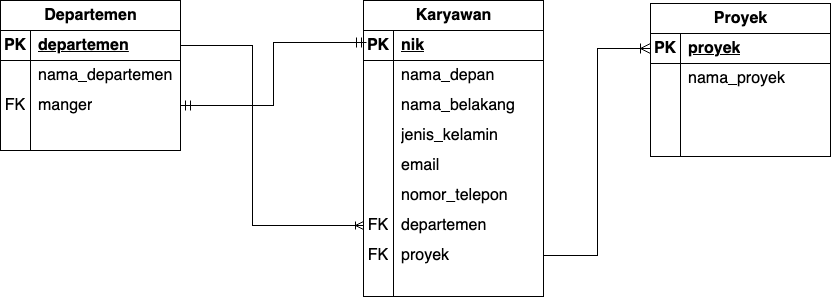

The diagram above was exported from draw.io. Its source (the exported page's mxGraphModel, read from the mxfile embedded in the PNG):
<mxGraphModel dx="1395" dy="891" grid="0" gridSize="10" guides="1" tooltips="1" connect="1" arrows="1" fold="1" page="0" pageScale="1" pageWidth="850" pageHeight="1100" math="0" shadow="0">
  <root>
    <mxCell id="0" />
    <mxCell id="1" parent="0" />
    <mxCell id="bqA7aPCa_Y4egxCJX117-1" value="Karyawan" style="shape=table;startSize=30;container=1;collapsible=1;childLayout=tableLayout;fixedRows=1;rowLines=0;fontStyle=1;align=center;resizeLast=1;html=1;fontSize=16;" parent="1" vertex="1">
      <mxGeometry x="146" y="-7" width="180" height="296" as="geometry" />
    </mxCell>
    <mxCell id="bqA7aPCa_Y4egxCJX117-2" value="" style="shape=tableRow;horizontal=0;startSize=0;swimlaneHead=0;swimlaneBody=0;fillColor=none;collapsible=0;dropTarget=0;points=[[0,0.5],[1,0.5]];portConstraint=eastwest;top=0;left=0;right=0;bottom=1;fontSize=16;" parent="bqA7aPCa_Y4egxCJX117-1" vertex="1">
      <mxGeometry y="30" width="180" height="30" as="geometry" />
    </mxCell>
    <mxCell id="bqA7aPCa_Y4egxCJX117-3" value="PK" style="shape=partialRectangle;connectable=0;fillColor=none;top=0;left=0;bottom=0;right=0;fontStyle=1;overflow=hidden;whiteSpace=wrap;html=1;fontSize=16;" parent="bqA7aPCa_Y4egxCJX117-2" vertex="1">
      <mxGeometry width="30" height="30" as="geometry">
        <mxRectangle width="30" height="30" as="alternateBounds" />
      </mxGeometry>
    </mxCell>
    <mxCell id="bqA7aPCa_Y4egxCJX117-4" value="nik" style="shape=partialRectangle;connectable=0;fillColor=none;top=0;left=0;bottom=0;right=0;align=left;spacingLeft=6;fontStyle=5;overflow=hidden;whiteSpace=wrap;html=1;fontSize=16;" parent="bqA7aPCa_Y4egxCJX117-2" vertex="1">
      <mxGeometry x="30" width="150" height="30" as="geometry">
        <mxRectangle width="150" height="30" as="alternateBounds" />
      </mxGeometry>
    </mxCell>
    <mxCell id="bqA7aPCa_Y4egxCJX117-42" value="" style="shape=tableRow;horizontal=0;startSize=0;swimlaneHead=0;swimlaneBody=0;fillColor=none;collapsible=0;dropTarget=0;points=[[0,0.5],[1,0.5]];portConstraint=eastwest;top=0;left=0;right=0;bottom=0;fontSize=16;" parent="bqA7aPCa_Y4egxCJX117-1" vertex="1">
      <mxGeometry y="60" width="180" height="30" as="geometry" />
    </mxCell>
    <mxCell id="bqA7aPCa_Y4egxCJX117-43" value="" style="shape=partialRectangle;connectable=0;fillColor=none;top=0;left=0;bottom=0;right=0;editable=1;overflow=hidden;whiteSpace=wrap;html=1;fontSize=16;" parent="bqA7aPCa_Y4egxCJX117-42" vertex="1">
      <mxGeometry width="30" height="30" as="geometry">
        <mxRectangle width="30" height="30" as="alternateBounds" />
      </mxGeometry>
    </mxCell>
    <mxCell id="bqA7aPCa_Y4egxCJX117-44" value="nama_depan" style="shape=partialRectangle;connectable=0;fillColor=none;top=0;left=0;bottom=0;right=0;align=left;spacingLeft=6;overflow=hidden;whiteSpace=wrap;html=1;fontSize=16;" parent="bqA7aPCa_Y4egxCJX117-42" vertex="1">
      <mxGeometry x="30" width="150" height="30" as="geometry">
        <mxRectangle width="150" height="30" as="alternateBounds" />
      </mxGeometry>
    </mxCell>
    <mxCell id="bqA7aPCa_Y4egxCJX117-8" value="" style="shape=tableRow;horizontal=0;startSize=0;swimlaneHead=0;swimlaneBody=0;fillColor=none;collapsible=0;dropTarget=0;points=[[0,0.5],[1,0.5]];portConstraint=eastwest;top=0;left=0;right=0;bottom=0;fontSize=16;" parent="bqA7aPCa_Y4egxCJX117-1" vertex="1">
      <mxGeometry y="90" width="180" height="30" as="geometry" />
    </mxCell>
    <mxCell id="bqA7aPCa_Y4egxCJX117-9" value="" style="shape=partialRectangle;connectable=0;fillColor=none;top=0;left=0;bottom=0;right=0;editable=1;overflow=hidden;whiteSpace=wrap;html=1;fontSize=16;" parent="bqA7aPCa_Y4egxCJX117-8" vertex="1">
      <mxGeometry width="30" height="30" as="geometry">
        <mxRectangle width="30" height="30" as="alternateBounds" />
      </mxGeometry>
    </mxCell>
    <mxCell id="bqA7aPCa_Y4egxCJX117-10" value="nama_belakang" style="shape=partialRectangle;connectable=0;fillColor=none;top=0;left=0;bottom=0;right=0;align=left;spacingLeft=6;overflow=hidden;whiteSpace=wrap;html=1;fontSize=16;" parent="bqA7aPCa_Y4egxCJX117-8" vertex="1">
      <mxGeometry x="30" width="150" height="30" as="geometry">
        <mxRectangle width="150" height="30" as="alternateBounds" />
      </mxGeometry>
    </mxCell>
    <mxCell id="bqA7aPCa_Y4egxCJX117-11" value="" style="shape=tableRow;horizontal=0;startSize=0;swimlaneHead=0;swimlaneBody=0;fillColor=none;collapsible=0;dropTarget=0;points=[[0,0.5],[1,0.5]];portConstraint=eastwest;top=0;left=0;right=0;bottom=0;fontSize=16;" parent="bqA7aPCa_Y4egxCJX117-1" vertex="1">
      <mxGeometry y="120" width="180" height="30" as="geometry" />
    </mxCell>
    <mxCell id="bqA7aPCa_Y4egxCJX117-12" value="&lt;br&gt;&lt;br&gt;" style="shape=partialRectangle;connectable=0;fillColor=none;top=0;left=0;bottom=0;right=0;editable=1;overflow=hidden;whiteSpace=wrap;html=1;fontSize=16;" parent="bqA7aPCa_Y4egxCJX117-11" vertex="1">
      <mxGeometry width="30" height="30" as="geometry">
        <mxRectangle width="30" height="30" as="alternateBounds" />
      </mxGeometry>
    </mxCell>
    <mxCell id="bqA7aPCa_Y4egxCJX117-13" value="jenis_kelamin" style="shape=partialRectangle;connectable=0;fillColor=none;top=0;left=0;bottom=0;right=0;align=left;spacingLeft=6;overflow=hidden;whiteSpace=wrap;html=1;fontSize=16;" parent="bqA7aPCa_Y4egxCJX117-11" vertex="1">
      <mxGeometry x="30" width="150" height="30" as="geometry">
        <mxRectangle width="150" height="30" as="alternateBounds" />
      </mxGeometry>
    </mxCell>
    <mxCell id="bqA7aPCa_Y4egxCJX117-27" value="" style="shape=tableRow;horizontal=0;startSize=0;swimlaneHead=0;swimlaneBody=0;fillColor=none;collapsible=0;dropTarget=0;points=[[0,0.5],[1,0.5]];portConstraint=eastwest;top=0;left=0;right=0;bottom=0;fontSize=16;" parent="bqA7aPCa_Y4egxCJX117-1" vertex="1">
      <mxGeometry y="150" width="180" height="30" as="geometry" />
    </mxCell>
    <mxCell id="bqA7aPCa_Y4egxCJX117-28" value="&lt;br&gt;&lt;br&gt;" style="shape=partialRectangle;connectable=0;fillColor=none;top=0;left=0;bottom=0;right=0;editable=1;overflow=hidden;whiteSpace=wrap;html=1;fontSize=16;" parent="bqA7aPCa_Y4egxCJX117-27" vertex="1">
      <mxGeometry width="30" height="30" as="geometry">
        <mxRectangle width="30" height="30" as="alternateBounds" />
      </mxGeometry>
    </mxCell>
    <mxCell id="bqA7aPCa_Y4egxCJX117-29" value="email" style="shape=partialRectangle;connectable=0;fillColor=none;top=0;left=0;bottom=0;right=0;align=left;spacingLeft=6;overflow=hidden;whiteSpace=wrap;html=1;fontSize=16;" parent="bqA7aPCa_Y4egxCJX117-27" vertex="1">
      <mxGeometry x="30" width="150" height="30" as="geometry">
        <mxRectangle width="150" height="30" as="alternateBounds" />
      </mxGeometry>
    </mxCell>
    <mxCell id="bqA7aPCa_Y4egxCJX117-30" value="" style="shape=tableRow;horizontal=0;startSize=0;swimlaneHead=0;swimlaneBody=0;fillColor=none;collapsible=0;dropTarget=0;points=[[0,0.5],[1,0.5]];portConstraint=eastwest;top=0;left=0;right=0;bottom=0;fontSize=16;" parent="bqA7aPCa_Y4egxCJX117-1" vertex="1">
      <mxGeometry y="180" width="180" height="30" as="geometry" />
    </mxCell>
    <mxCell id="bqA7aPCa_Y4egxCJX117-31" value="&lt;br&gt;&lt;br&gt;" style="shape=partialRectangle;connectable=0;fillColor=none;top=0;left=0;bottom=0;right=0;editable=1;overflow=hidden;whiteSpace=wrap;html=1;fontSize=16;" parent="bqA7aPCa_Y4egxCJX117-30" vertex="1">
      <mxGeometry width="30" height="30" as="geometry">
        <mxRectangle width="30" height="30" as="alternateBounds" />
      </mxGeometry>
    </mxCell>
    <mxCell id="bqA7aPCa_Y4egxCJX117-32" value="nomor_telepon" style="shape=partialRectangle;connectable=0;fillColor=none;top=0;left=0;bottom=0;right=0;align=left;spacingLeft=6;overflow=hidden;whiteSpace=wrap;html=1;fontSize=16;" parent="bqA7aPCa_Y4egxCJX117-30" vertex="1">
      <mxGeometry x="30" width="150" height="30" as="geometry">
        <mxRectangle width="150" height="30" as="alternateBounds" />
      </mxGeometry>
    </mxCell>
    <mxCell id="bqA7aPCa_Y4egxCJX117-33" value="" style="shape=tableRow;horizontal=0;startSize=0;swimlaneHead=0;swimlaneBody=0;fillColor=none;collapsible=0;dropTarget=0;points=[[0,0.5],[1,0.5]];portConstraint=eastwest;top=0;left=0;right=0;bottom=0;fontSize=16;" parent="bqA7aPCa_Y4egxCJX117-1" vertex="1">
      <mxGeometry y="210" width="180" height="30" as="geometry" />
    </mxCell>
    <mxCell id="bqA7aPCa_Y4egxCJX117-34" value="FK" style="shape=partialRectangle;connectable=0;fillColor=none;top=0;left=0;bottom=0;right=0;editable=1;overflow=hidden;whiteSpace=wrap;html=1;fontSize=16;" parent="bqA7aPCa_Y4egxCJX117-33" vertex="1">
      <mxGeometry width="30" height="30" as="geometry">
        <mxRectangle width="30" height="30" as="alternateBounds" />
      </mxGeometry>
    </mxCell>
    <mxCell id="bqA7aPCa_Y4egxCJX117-35" value="departemen" style="shape=partialRectangle;connectable=0;fillColor=none;top=0;left=0;bottom=0;right=0;align=left;spacingLeft=6;overflow=hidden;whiteSpace=wrap;html=1;fontSize=16;" parent="bqA7aPCa_Y4egxCJX117-33" vertex="1">
      <mxGeometry x="30" width="150" height="30" as="geometry">
        <mxRectangle width="150" height="30" as="alternateBounds" />
      </mxGeometry>
    </mxCell>
    <mxCell id="bqA7aPCa_Y4egxCJX117-36" value="" style="shape=tableRow;horizontal=0;startSize=0;swimlaneHead=0;swimlaneBody=0;fillColor=none;collapsible=0;dropTarget=0;points=[[0,0.5],[1,0.5]];portConstraint=eastwest;top=0;left=0;right=0;bottom=0;fontSize=16;" parent="bqA7aPCa_Y4egxCJX117-1" vertex="1">
      <mxGeometry y="240" width="180" height="30" as="geometry" />
    </mxCell>
    <mxCell id="bqA7aPCa_Y4egxCJX117-37" value="FK" style="shape=partialRectangle;connectable=0;fillColor=none;top=0;left=0;bottom=0;right=0;editable=1;overflow=hidden;whiteSpace=wrap;html=1;fontSize=16;" parent="bqA7aPCa_Y4egxCJX117-36" vertex="1">
      <mxGeometry width="30" height="30" as="geometry">
        <mxRectangle width="30" height="30" as="alternateBounds" />
      </mxGeometry>
    </mxCell>
    <mxCell id="bqA7aPCa_Y4egxCJX117-38" value="proyek" style="shape=partialRectangle;connectable=0;fillColor=none;top=0;left=0;bottom=0;right=0;align=left;spacingLeft=6;overflow=hidden;whiteSpace=wrap;html=1;fontSize=16;" parent="bqA7aPCa_Y4egxCJX117-36" vertex="1">
      <mxGeometry x="30" width="150" height="30" as="geometry">
        <mxRectangle width="150" height="30" as="alternateBounds" />
      </mxGeometry>
    </mxCell>
    <mxCell id="bqA7aPCa_Y4egxCJX117-39" value="" style="shape=tableRow;horizontal=0;startSize=0;swimlaneHead=0;swimlaneBody=0;fillColor=none;collapsible=0;dropTarget=0;points=[[0,0.5],[1,0.5]];portConstraint=eastwest;top=0;left=0;right=0;bottom=0;fontSize=16;" parent="bqA7aPCa_Y4egxCJX117-1" vertex="1">
      <mxGeometry y="270" width="180" height="26" as="geometry" />
    </mxCell>
    <mxCell id="bqA7aPCa_Y4egxCJX117-40" value="" style="shape=partialRectangle;connectable=0;fillColor=none;top=0;left=0;bottom=0;right=0;editable=1;overflow=hidden;whiteSpace=wrap;html=1;fontSize=16;" parent="bqA7aPCa_Y4egxCJX117-39" vertex="1">
      <mxGeometry width="30" height="26" as="geometry">
        <mxRectangle width="30" height="26" as="alternateBounds" />
      </mxGeometry>
    </mxCell>
    <mxCell id="bqA7aPCa_Y4egxCJX117-41" value="" style="shape=partialRectangle;connectable=0;fillColor=none;top=0;left=0;bottom=0;right=0;align=left;spacingLeft=6;overflow=hidden;whiteSpace=wrap;html=1;fontSize=16;" parent="bqA7aPCa_Y4egxCJX117-39" vertex="1">
      <mxGeometry x="30" width="150" height="26" as="geometry">
        <mxRectangle width="150" height="26" as="alternateBounds" />
      </mxGeometry>
    </mxCell>
    <mxCell id="bqA7aPCa_Y4egxCJX117-55" value="Departemen" style="shape=table;startSize=30;container=1;collapsible=1;childLayout=tableLayout;fixedRows=1;rowLines=0;fontStyle=1;align=center;resizeLast=1;html=1;fontSize=16;" parent="1" vertex="1">
      <mxGeometry x="-217" y="-7" width="180" height="150" as="geometry" />
    </mxCell>
    <mxCell id="bqA7aPCa_Y4egxCJX117-56" value="" style="shape=tableRow;horizontal=0;startSize=0;swimlaneHead=0;swimlaneBody=0;fillColor=none;collapsible=0;dropTarget=0;points=[[0,0.5],[1,0.5]];portConstraint=eastwest;top=0;left=0;right=0;bottom=1;fontSize=16;" parent="bqA7aPCa_Y4egxCJX117-55" vertex="1">
      <mxGeometry y="30" width="180" height="30" as="geometry" />
    </mxCell>
    <mxCell id="bqA7aPCa_Y4egxCJX117-57" value="PK" style="shape=partialRectangle;connectable=0;fillColor=none;top=0;left=0;bottom=0;right=0;fontStyle=1;overflow=hidden;whiteSpace=wrap;html=1;fontSize=16;" parent="bqA7aPCa_Y4egxCJX117-56" vertex="1">
      <mxGeometry width="30" height="30" as="geometry">
        <mxRectangle width="30" height="30" as="alternateBounds" />
      </mxGeometry>
    </mxCell>
    <mxCell id="bqA7aPCa_Y4egxCJX117-58" value="departemen" style="shape=partialRectangle;connectable=0;fillColor=none;top=0;left=0;bottom=0;right=0;align=left;spacingLeft=6;fontStyle=5;overflow=hidden;whiteSpace=wrap;html=1;fontSize=16;" parent="bqA7aPCa_Y4egxCJX117-56" vertex="1">
      <mxGeometry x="30" width="150" height="30" as="geometry">
        <mxRectangle width="150" height="30" as="alternateBounds" />
      </mxGeometry>
    </mxCell>
    <mxCell id="bqA7aPCa_Y4egxCJX117-59" value="" style="shape=tableRow;horizontal=0;startSize=0;swimlaneHead=0;swimlaneBody=0;fillColor=none;collapsible=0;dropTarget=0;points=[[0,0.5],[1,0.5]];portConstraint=eastwest;top=0;left=0;right=0;bottom=0;fontSize=16;" parent="bqA7aPCa_Y4egxCJX117-55" vertex="1">
      <mxGeometry y="60" width="180" height="30" as="geometry" />
    </mxCell>
    <mxCell id="bqA7aPCa_Y4egxCJX117-60" value="" style="shape=partialRectangle;connectable=0;fillColor=none;top=0;left=0;bottom=0;right=0;editable=1;overflow=hidden;whiteSpace=wrap;html=1;fontSize=16;" parent="bqA7aPCa_Y4egxCJX117-59" vertex="1">
      <mxGeometry width="30" height="30" as="geometry">
        <mxRectangle width="30" height="30" as="alternateBounds" />
      </mxGeometry>
    </mxCell>
    <mxCell id="bqA7aPCa_Y4egxCJX117-61" value="nama_departemen" style="shape=partialRectangle;connectable=0;fillColor=none;top=0;left=0;bottom=0;right=0;align=left;spacingLeft=6;overflow=hidden;whiteSpace=wrap;html=1;fontSize=16;" parent="bqA7aPCa_Y4egxCJX117-59" vertex="1">
      <mxGeometry x="30" width="150" height="30" as="geometry">
        <mxRectangle width="150" height="30" as="alternateBounds" />
      </mxGeometry>
    </mxCell>
    <mxCell id="bqA7aPCa_Y4egxCJX117-62" value="" style="shape=tableRow;horizontal=0;startSize=0;swimlaneHead=0;swimlaneBody=0;fillColor=none;collapsible=0;dropTarget=0;points=[[0,0.5],[1,0.5]];portConstraint=eastwest;top=0;left=0;right=0;bottom=0;fontSize=16;" parent="bqA7aPCa_Y4egxCJX117-55" vertex="1">
      <mxGeometry y="90" width="180" height="30" as="geometry" />
    </mxCell>
    <mxCell id="bqA7aPCa_Y4egxCJX117-63" value="FK" style="shape=partialRectangle;connectable=0;fillColor=none;top=0;left=0;bottom=0;right=0;editable=1;overflow=hidden;whiteSpace=wrap;html=1;fontSize=16;" parent="bqA7aPCa_Y4egxCJX117-62" vertex="1">
      <mxGeometry width="30" height="30" as="geometry">
        <mxRectangle width="30" height="30" as="alternateBounds" />
      </mxGeometry>
    </mxCell>
    <mxCell id="bqA7aPCa_Y4egxCJX117-64" value="manger" style="shape=partialRectangle;connectable=0;fillColor=none;top=0;left=0;bottom=0;right=0;align=left;spacingLeft=6;overflow=hidden;whiteSpace=wrap;html=1;fontSize=16;" parent="bqA7aPCa_Y4egxCJX117-62" vertex="1">
      <mxGeometry x="30" width="150" height="30" as="geometry">
        <mxRectangle width="150" height="30" as="alternateBounds" />
      </mxGeometry>
    </mxCell>
    <mxCell id="bqA7aPCa_Y4egxCJX117-65" value="" style="shape=tableRow;horizontal=0;startSize=0;swimlaneHead=0;swimlaneBody=0;fillColor=none;collapsible=0;dropTarget=0;points=[[0,0.5],[1,0.5]];portConstraint=eastwest;top=0;left=0;right=0;bottom=0;fontSize=16;" parent="bqA7aPCa_Y4egxCJX117-55" vertex="1">
      <mxGeometry y="120" width="180" height="30" as="geometry" />
    </mxCell>
    <mxCell id="bqA7aPCa_Y4egxCJX117-66" value="" style="shape=partialRectangle;connectable=0;fillColor=none;top=0;left=0;bottom=0;right=0;editable=1;overflow=hidden;whiteSpace=wrap;html=1;fontSize=16;" parent="bqA7aPCa_Y4egxCJX117-65" vertex="1">
      <mxGeometry width="30" height="30" as="geometry">
        <mxRectangle width="30" height="30" as="alternateBounds" />
      </mxGeometry>
    </mxCell>
    <mxCell id="bqA7aPCa_Y4egxCJX117-67" value="" style="shape=partialRectangle;connectable=0;fillColor=none;top=0;left=0;bottom=0;right=0;align=left;spacingLeft=6;overflow=hidden;whiteSpace=wrap;html=1;fontSize=16;" parent="bqA7aPCa_Y4egxCJX117-65" vertex="1">
      <mxGeometry x="30" width="150" height="30" as="geometry">
        <mxRectangle width="150" height="30" as="alternateBounds" />
      </mxGeometry>
    </mxCell>
    <mxCell id="bqA7aPCa_Y4egxCJX117-68" value="Proyek" style="shape=table;startSize=30;container=1;collapsible=1;childLayout=tableLayout;fixedRows=1;rowLines=0;fontStyle=1;align=center;resizeLast=1;html=1;fontSize=16;" parent="1" vertex="1">
      <mxGeometry x="433" y="-4" width="180" height="153" as="geometry" />
    </mxCell>
    <mxCell id="bqA7aPCa_Y4egxCJX117-69" value="" style="shape=tableRow;horizontal=0;startSize=0;swimlaneHead=0;swimlaneBody=0;fillColor=none;collapsible=0;dropTarget=0;points=[[0,0.5],[1,0.5]];portConstraint=eastwest;top=0;left=0;right=0;bottom=1;fontSize=16;" parent="bqA7aPCa_Y4egxCJX117-68" vertex="1">
      <mxGeometry y="30" width="180" height="30" as="geometry" />
    </mxCell>
    <mxCell id="bqA7aPCa_Y4egxCJX117-70" value="PK" style="shape=partialRectangle;connectable=0;fillColor=none;top=0;left=0;bottom=0;right=0;fontStyle=1;overflow=hidden;whiteSpace=wrap;html=1;fontSize=16;" parent="bqA7aPCa_Y4egxCJX117-69" vertex="1">
      <mxGeometry width="30" height="30" as="geometry">
        <mxRectangle width="30" height="30" as="alternateBounds" />
      </mxGeometry>
    </mxCell>
    <mxCell id="bqA7aPCa_Y4egxCJX117-71" value="proyek" style="shape=partialRectangle;connectable=0;fillColor=none;top=0;left=0;bottom=0;right=0;align=left;spacingLeft=6;fontStyle=5;overflow=hidden;whiteSpace=wrap;html=1;fontSize=16;" parent="bqA7aPCa_Y4egxCJX117-69" vertex="1">
      <mxGeometry x="30" width="150" height="30" as="geometry">
        <mxRectangle width="150" height="30" as="alternateBounds" />
      </mxGeometry>
    </mxCell>
    <mxCell id="bqA7aPCa_Y4egxCJX117-72" value="" style="shape=tableRow;horizontal=0;startSize=0;swimlaneHead=0;swimlaneBody=0;fillColor=none;collapsible=0;dropTarget=0;points=[[0,0.5],[1,0.5]];portConstraint=eastwest;top=0;left=0;right=0;bottom=0;fontSize=16;" parent="bqA7aPCa_Y4egxCJX117-68" vertex="1">
      <mxGeometry y="60" width="180" height="30" as="geometry" />
    </mxCell>
    <mxCell id="bqA7aPCa_Y4egxCJX117-73" value="" style="shape=partialRectangle;connectable=0;fillColor=none;top=0;left=0;bottom=0;right=0;editable=1;overflow=hidden;whiteSpace=wrap;html=1;fontSize=16;" parent="bqA7aPCa_Y4egxCJX117-72" vertex="1">
      <mxGeometry width="30" height="30" as="geometry">
        <mxRectangle width="30" height="30" as="alternateBounds" />
      </mxGeometry>
    </mxCell>
    <mxCell id="bqA7aPCa_Y4egxCJX117-74" value="nama_proyek" style="shape=partialRectangle;connectable=0;fillColor=none;top=0;left=0;bottom=0;right=0;align=left;spacingLeft=6;overflow=hidden;whiteSpace=wrap;html=1;fontSize=16;" parent="bqA7aPCa_Y4egxCJX117-72" vertex="1">
      <mxGeometry x="30" width="150" height="30" as="geometry">
        <mxRectangle width="150" height="30" as="alternateBounds" />
      </mxGeometry>
    </mxCell>
    <mxCell id="bqA7aPCa_Y4egxCJX117-75" value="" style="shape=tableRow;horizontal=0;startSize=0;swimlaneHead=0;swimlaneBody=0;fillColor=none;collapsible=0;dropTarget=0;points=[[0,0.5],[1,0.5]];portConstraint=eastwest;top=0;left=0;right=0;bottom=0;fontSize=16;" parent="bqA7aPCa_Y4egxCJX117-68" vertex="1">
      <mxGeometry y="90" width="180" height="33" as="geometry" />
    </mxCell>
    <mxCell id="bqA7aPCa_Y4egxCJX117-76" value="" style="shape=partialRectangle;connectable=0;fillColor=none;top=0;left=0;bottom=0;right=0;editable=1;overflow=hidden;whiteSpace=wrap;html=1;fontSize=16;" parent="bqA7aPCa_Y4egxCJX117-75" vertex="1">
      <mxGeometry width="30" height="33" as="geometry">
        <mxRectangle width="30" height="33" as="alternateBounds" />
      </mxGeometry>
    </mxCell>
    <mxCell id="bqA7aPCa_Y4egxCJX117-77" value="" style="shape=partialRectangle;connectable=0;fillColor=none;top=0;left=0;bottom=0;right=0;align=left;spacingLeft=6;overflow=hidden;whiteSpace=wrap;html=1;fontSize=16;" parent="bqA7aPCa_Y4egxCJX117-75" vertex="1">
      <mxGeometry x="30" width="150" height="33" as="geometry">
        <mxRectangle width="150" height="33" as="alternateBounds" />
      </mxGeometry>
    </mxCell>
    <mxCell id="bqA7aPCa_Y4egxCJX117-78" value="" style="shape=tableRow;horizontal=0;startSize=0;swimlaneHead=0;swimlaneBody=0;fillColor=none;collapsible=0;dropTarget=0;points=[[0,0.5],[1,0.5]];portConstraint=eastwest;top=0;left=0;right=0;bottom=0;fontSize=16;" parent="bqA7aPCa_Y4egxCJX117-68" vertex="1">
      <mxGeometry y="123" width="180" height="30" as="geometry" />
    </mxCell>
    <mxCell id="bqA7aPCa_Y4egxCJX117-79" value="" style="shape=partialRectangle;connectable=0;fillColor=none;top=0;left=0;bottom=0;right=0;editable=1;overflow=hidden;whiteSpace=wrap;html=1;fontSize=16;" parent="bqA7aPCa_Y4egxCJX117-78" vertex="1">
      <mxGeometry width="30" height="30" as="geometry">
        <mxRectangle width="30" height="30" as="alternateBounds" />
      </mxGeometry>
    </mxCell>
    <mxCell id="bqA7aPCa_Y4egxCJX117-80" value="" style="shape=partialRectangle;connectable=0;fillColor=none;top=0;left=0;bottom=0;right=0;align=left;spacingLeft=6;overflow=hidden;whiteSpace=wrap;html=1;fontSize=16;" parent="bqA7aPCa_Y4egxCJX117-78" vertex="1">
      <mxGeometry x="30" width="150" height="30" as="geometry">
        <mxRectangle width="150" height="30" as="alternateBounds" />
      </mxGeometry>
    </mxCell>
    <mxCell id="bqA7aPCa_Y4egxCJX117-111" value="" style="edgeStyle=elbowEdgeStyle;fontSize=12;html=1;endArrow=ERoneToMany;rounded=0;startSize=8;endSize=8;exitX=1;exitY=0.5;exitDx=0;exitDy=0;" parent="1" source="bqA7aPCa_Y4egxCJX117-36" edge="1" target="bqA7aPCa_Y4egxCJX117-69">
      <mxGeometry width="100" height="100" relative="1" as="geometry">
        <mxPoint x="330" y="248" as="sourcePoint" />
        <mxPoint x="445" y="6" as="targetPoint" />
      </mxGeometry>
    </mxCell>
    <mxCell id="bqA7aPCa_Y4egxCJX117-112" value="" style="edgeStyle=elbowEdgeStyle;fontSize=12;html=1;endArrow=ERmandOne;startArrow=ERmandOne;rounded=0;startSize=8;endSize=8;" parent="1" source="bqA7aPCa_Y4egxCJX117-62" edge="1">
      <mxGeometry width="100" height="100" relative="1" as="geometry">
        <mxPoint x="55" y="143" as="sourcePoint" />
        <mxPoint x="149" y="35" as="targetPoint" />
      </mxGeometry>
    </mxCell>
    <mxCell id="KlKK7V3tzWLvP-6wGvGa-1" value="" style="edgeStyle=elbowEdgeStyle;fontSize=12;html=1;endArrow=ERoneToMany;rounded=0;" edge="1" parent="1" source="bqA7aPCa_Y4egxCJX117-56" target="bqA7aPCa_Y4egxCJX117-33">
      <mxGeometry width="100" height="100" relative="1" as="geometry">
        <mxPoint x="-46" y="42" as="sourcePoint" />
        <mxPoint x="54" y="-58" as="targetPoint" />
        <Array as="points">
          <mxPoint x="35" y="130" />
        </Array>
      </mxGeometry>
    </mxCell>
  </root>
</mxGraphModel>